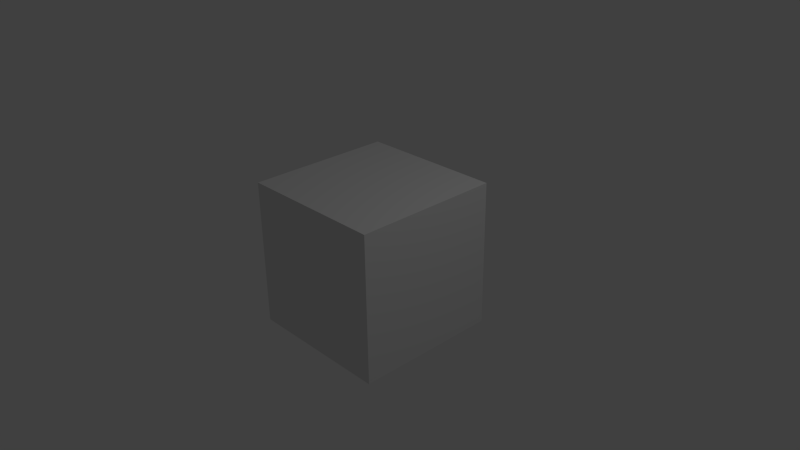 # Source: TestNetClientServer.blend  (saved by Blender 2.64.9; exported with 4.5.12 LTS)
import bpy
from mathutils import Matrix  # noqa: F401  (used for matrix-valued properties, if any)

bpy.ops.wm.read_factory_settings(use_empty=True)
scene = bpy.context.scene
scene.name = 'Scene'

# ---- collections
col_collection_1 = bpy.data.collections.new('Collection 1'); scene.collection.children.link(col_collection_1)

# ---- materials (node trees are filled in below, after node groups)
mat_material = bpy.data.materials.new('Material')
mat_material.alpha_threshold = 0.0
mat_material.roughness = 0.5
mat_material.line_color = (0.0, 0.0, 0.0, 1.0)

# ---- material node trees

# ---- world
world_world = bpy.data.worlds.new('World'); scene.world = world_world
world_world.color = (0.05088, 0.05088, 0.05088)
world_world.use_sun_shadow = False
world_world.sun_shadow_jitter_overblur = 0.0
world_world.cycles.sampling_method = 'MANUAL'
world_world.cycles.sample_map_resolution = 256

# ---- cameras
cam_camera = bpy.data.cameras.new('Camera')
cam_camera.clip_end = 100.0
cam_camera.lens = 35.0
cam_camera.sensor_width = 32.0
cam_camera.sensor_height = 18.0
cam_camera.ortho_scale = 7.314
cam_camera.dof.focus_distance = 0.0
cam_camera.dof.aperture_fstop = 128.0

# ---- lights
light_lamp = bpy.data.lights.new('Lamp', 'POINT')
light_lamp.transmission_factor = 0.0
light_lamp.cutoff_distance = 30.0
light_lamp.energy = 100.0
light_lamp.shadow_buffer_clip_start = 1.001
light_lamp.shadow_soft_size = 1.0
light_lamp.shadow_maximum_resolution = 0.006
light_lamp.use_absolute_resolution = True
light_lamp.cycles.use_multiple_importance_sampling = False

# ---- meshes
me_cube = bpy.data.meshes.new('Cube')
me_cube.from_pydata([(1.0, 1.0, -1.0), (1.0, -1.0, -1.0), (-1.0, -1.0, -1.0), (-1.0, 1.0, -1.0), (1.0, 1.0, 1.0), (1.0, -1.0, 1.0), (-1.0, -1.0, 1.0), (-1.0, 1.0, 1.0)], [], [(0, 1, 2, 3), (4, 7, 6, 5), (0, 4, 5, 1), (1, 5, 6, 2), (2, 6, 7, 3), (4, 0, 3, 7)])
me_cube.materials.append(mat_material)
me_cube.use_remesh_preserve_volume = False
me_cube.use_remesh_preserve_attributes = False
me_cube.use_mirror_vertex_groups = False
me_cube.update()

# ---- objects
ob_cube = bpy.data.objects.new('Cube', me_cube)
ob_lamp = bpy.data.objects.new('Lamp', light_lamp)
ob_camera = bpy.data.objects.new('Camera', cam_camera)

# ---- transforms, parenting, visibility, modifiers, constraints
ob_cube.location = (0.0, 0.0, 0.0)
ob_cube.lock_rotations_4d = False
ob_cube.empty_display_type = 'ARROWS'
ob_cube.lineart.crease_threshold = 0.0
ob_lamp.location = (4.076, 1.005, 5.904)
ob_lamp.rotation_euler = (0.6503, 0.05522, 1.866)
ob_lamp.lock_rotations_4d = False
ob_lamp.empty_display_type = 'ARROWS'
ob_lamp.color = (0.0, 0.0, 0.0, 0.0)
ob_lamp.lineart.crease_threshold = 0.0
ob_camera.location = (7.481, -6.508, 5.344)
ob_camera.rotation_euler = (1.109, 0.01082, 0.8149)
ob_camera.lock_rotations_4d = False
ob_camera.empty_display_type = 'ARROWS'
ob_camera.color = (0.0, 0.0, 0.0, 0.0)
ob_camera.display_type = 'WIRE'
ob_camera.lineart.crease_threshold = 0.0

# ---- collection membership
col_collection_1.objects.link(ob_cube)
col_collection_1.objects.link(ob_lamp)
col_collection_1.objects.link(ob_camera)

# ---- scene / render settings (as saved in the file)
scene.camera = ob_camera
scene.frame_start = 1; scene.frame_end = 250; scene.frame_set(1)
scene.render.engine = 'BLENDER_EEVEE_NEXT'
scene.render.image_settings.color_mode = 'RGB'
scene.render.image_settings.compression = 90
scene.render.resolution_percentage = 50
scene.render.dither_intensity = 0.0
scene.render.bake_margin = 2
scene.render.bake_bias = 0.0
scene.cycles.use_denoising = False
scene.cycles.samples = 10
scene.cycles.sampling_pattern = 'TABULATED_SOBOL'
scene.cycles.light_sampling_threshold = 0.0
scene.cycles.use_adaptive_sampling = False
scene.cycles.use_light_tree = False
scene.cycles.blur_glossy = 0.0
scene.cycles.volume_bounces = 1
scene.cycles.pixel_filter_type = 'GAUSSIAN'
scene.cycles.sample_clamp_indirect = 0.0
scene.view_settings.view_transform = 'Standard'
bpy.context.view_layer.update()

